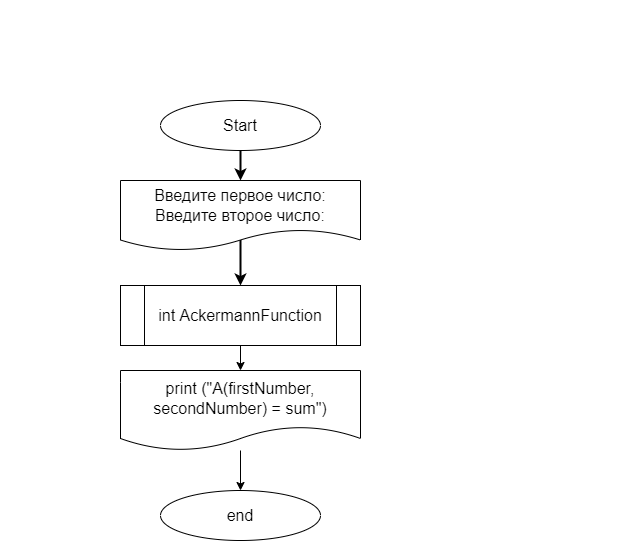

The diagram above was exported from draw.io. Its source (the exported page's mxGraphModel, read from the mxfile embedded in the PNG):
<mxGraphModel dx="919" dy="430" grid="1" gridSize="10" guides="1" tooltips="1" connect="1" arrows="1" fold="1" page="1" pageScale="1" pageWidth="850" pageHeight="1100" math="0" shadow="0">
  <root>
    <mxCell id="0" />
    <mxCell id="1" parent="0" />
    <mxCell id="2" value="" style="edgeStyle=none;html=1;strokeWidth=2;fontFamily=Helvetica;fontSize=16;fontColor=#000000;" edge="1" parent="1" source="3">
      <mxGeometry relative="1" as="geometry">
        <mxPoint x="260" y="190" as="targetPoint" />
      </mxGeometry>
    </mxCell>
    <mxCell id="3" value="Start" style="ellipse;whiteSpace=wrap;html=1;labelBackgroundColor=#FFFFFF;fontSize=16;fontColor=#000000;labelBorderColor=none;" vertex="1" parent="1">
      <mxGeometry x="180" y="110" width="160" height="50" as="geometry" />
    </mxCell>
    <mxCell id="4" value="" style="edgeStyle=none;html=1;" edge="1" parent="1" source="5" target="10">
      <mxGeometry relative="1" as="geometry" />
    </mxCell>
    <mxCell id="5" value="&lt;div style=&quot;font-size: 16px; line-height: 22px;&quot;&gt;&lt;div style=&quot;line-height: 22px; font-size: 16px;&quot;&gt;&lt;div style=&quot;line-height: 22px;&quot;&gt;&lt;div style=&quot;line-height: 22px;&quot;&gt;&lt;font style=&quot;background-color: rgb(255, 255, 255);&quot; color=&quot;#000000&quot;&gt;int AckermannFunction&lt;/font&gt;&lt;/div&gt;&lt;/div&gt;&lt;/div&gt;&lt;/div&gt;" style="shape=process;whiteSpace=wrap;html=1;backgroundOutline=1;fontSize=16;" vertex="1" parent="1">
      <mxGeometry x="140" y="295" width="240" height="60" as="geometry" />
    </mxCell>
    <mxCell id="6" value="&lt;div style=&quot;font-size: 17px; line-height: 22px;&quot;&gt;&lt;div style=&quot;&quot;&gt;&lt;div style=&quot;font-size: 16px; line-height: 22px;&quot;&gt;&lt;div style=&quot;&quot;&gt;&lt;div style=&quot;line-height: 22px;&quot;&gt;&lt;div style=&quot;&quot;&gt;&lt;div style=&quot;line-height: 22px;&quot;&gt;&lt;div style=&quot;&quot;&gt;&lt;div style=&quot;line-height: 22px;&quot;&gt;&lt;div style=&quot;&quot;&gt;&lt;div style=&quot;font-family: Consolas, &amp;quot;Courier New&amp;quot;, monospace; line-height: 22px;&quot;&gt;&lt;div style=&quot;&quot;&gt;&lt;span style=&quot;font-weight: bold;&quot;&gt;&lt;font style=&quot;&quot; color=&quot;#ffffff&quot;&gt;Задача 68. &lt;/font&gt;&lt;/span&gt;&lt;/div&gt;&lt;div style=&quot;&quot;&gt;&lt;span style=&quot;font-weight: bold;&quot;&gt;&lt;font style=&quot;&quot; color=&quot;#ffffff&quot;&gt;Напишите программу вычисления функции Аккермана с помощью рекурсии.&amp;nbsp;&lt;/font&gt;&lt;/span&gt;&lt;/div&gt;&lt;div style=&quot;&quot;&gt;&lt;span style=&quot;font-weight: bold;&quot;&gt;&lt;font style=&quot;&quot; color=&quot;#ffffff&quot;&gt;Даны два неотрицательных числа m и n.&lt;/font&gt;&lt;/span&gt;&lt;/div&gt;&lt;/div&gt;&lt;/div&gt;&lt;/div&gt;&lt;/div&gt;&lt;/div&gt;&lt;/div&gt;&lt;/div&gt;&lt;/div&gt;&lt;/div&gt;&lt;/div&gt;&lt;/div&gt;" style="text;html=1;align=left;verticalAlign=middle;resizable=0;points=[];autosize=1;strokeColor=none;fillColor=none;" vertex="1" parent="1">
      <mxGeometry x="20" y="10" width="620" height="80" as="geometry" />
    </mxCell>
    <mxCell id="7" value="" style="edgeStyle=none;html=1;strokeWidth=2;fontFamily=Helvetica;fontSize=16;fontColor=#000000;" edge="1" parent="1" target="5">
      <mxGeometry relative="1" as="geometry">
        <mxPoint x="260" y="240" as="sourcePoint" />
      </mxGeometry>
    </mxCell>
    <mxCell id="8" value="Введите первое число:&lt;br&gt;Введите второе число:" style="shape=document;whiteSpace=wrap;html=1;boundedLbl=1;labelBackgroundColor=#FFFFFF;fontFamily=Helvetica;fontSize=16;fontColor=#000000;" vertex="1" parent="1">
      <mxGeometry x="140" y="190" width="240" height="70" as="geometry" />
    </mxCell>
    <mxCell id="9" value="" style="edgeStyle=none;html=1;fontSize=16;fontColor=#000000;labelBackgroundColor=#FFFFFF;labelBorderColor=none;" edge="1" parent="1" source="10" target="11">
      <mxGeometry relative="1" as="geometry" />
    </mxCell>
    <mxCell id="10" value="&lt;font style=&quot;font-size: 16px;&quot;&gt;print (&quot;A(firstNumber, secondNumber) = sum&quot;)&lt;/font&gt;" style="shape=document;whiteSpace=wrap;html=1;boundedLbl=1;labelBackgroundColor=#FFFFFF;fontSize=16;fontColor=#000000;labelBorderColor=none;" vertex="1" parent="1">
      <mxGeometry x="140" y="380" width="240" height="80" as="geometry" />
    </mxCell>
    <mxCell id="11" value="end" style="ellipse;whiteSpace=wrap;html=1;labelBackgroundColor=#FFFFFF;fontSize=16;fontColor=#000000;labelBorderColor=none;" vertex="1" parent="1">
      <mxGeometry x="180" y="500" width="160" height="50" as="geometry" />
    </mxCell>
  </root>
</mxGraphModel>